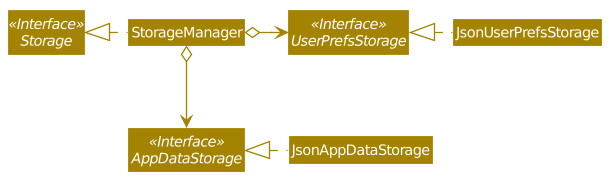

The diagram above was rendered by PlantUML. Its source (embedded in the PNG):
@startuml








skinparam BackgroundColor #FFFFFFF

skinparam Shadowing false

skinparam Class {
    FontColor #FFFFFF
    BorderThickness 1
    BorderColor #FFFFFF
    StereotypeFontColor #FFFFFF
    FontName Arial
}

skinparam Actor {
    BorderColor #000000
    Color #000000
    FontName Arial
}

skinparam Sequence {
    MessageAlign center
    BoxFontSize 15
    BoxPadding 0
    BoxFontColor #FFFFFF
    FontName Arial
}

skinparam Participant {
    FontColor #FFFFFFF
    Padding 20
}

skinparam MinClassWidth 50
skinparam ParticipantPadding 10
skinparam Shadowing false
skinparam DefaultTextAlignment center
skinparam packageStyle Rectangle

hide footbox
hide members
hide circle
skinparam arrowThickness 1.1
skinparam arrowColor #A38300
skinparam classBackgroundColor #A38300

Interface Storage <<Interface>>
Interface UserPrefsStorage <<Interface>>
Interface AppDataStorage <<Interface>>

Class StorageManager
Class JsonUserPrefsStorage
Class JsonAppDataStorage

StorageManager .left.|> Storage
StorageManager o-right-> UserPrefsStorage
StorageManager o--> AppDataStorage

JsonUserPrefsStorage .left.|> UserPrefsStorage
JsonAppDataStorage .left.|> AppDataStorage
@enduml